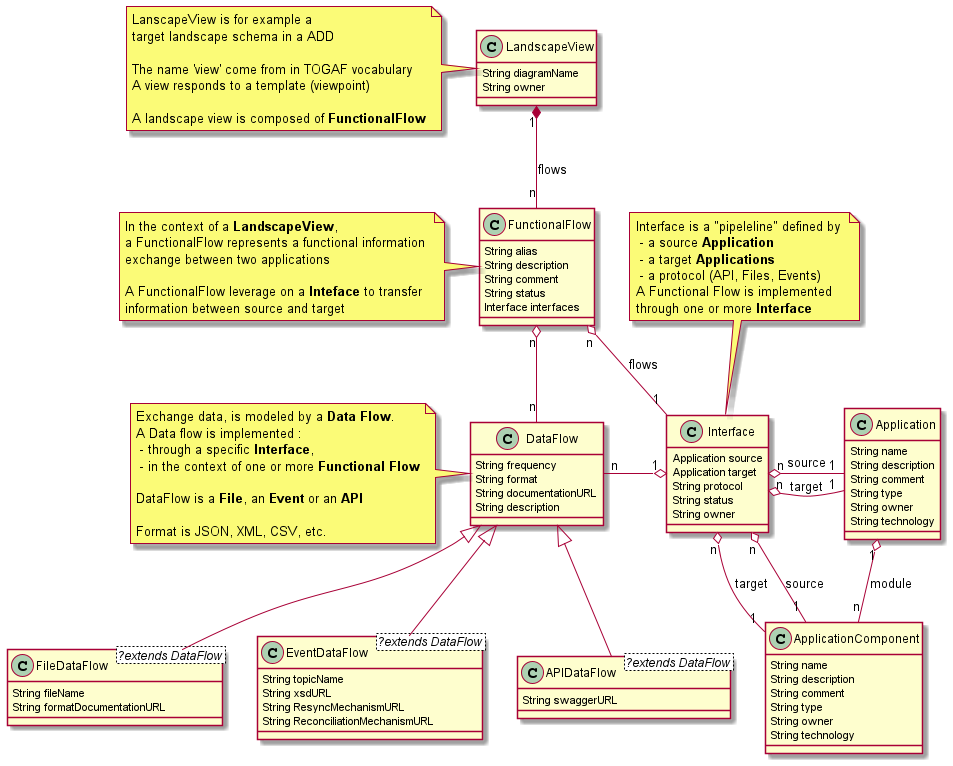

The diagram above was rendered by PlantUML. Its source (embedded in the PNG):
@startuml
LandscapeView "1" *-down- "n" FunctionalFlow : flows
FunctionalFlow "n" o-down- "1" Interface : flows
'FunctionalFlow "1" o-- "n" DataFlow
DataFlow "n" -right-o "1" Interface
DataFlow "n" -up-o "n" FunctionalFlow




Interface "n" o-right- "1" Application : source
Interface "n" o-right- "1" Application : target
Interface "n" o-- "1" ApplicationComponent : source
Interface "n" o-- "1" ApplicationComponent : target

Application "1" o-- "n" ApplicationComponent : module

DataFlow <|-- FileDataFlow
DataFlow <|-- EventDataFlow
DataFlow <|-- APIDataFlow




Class LandscapeView {
   String diagramName 
   String owner
}
note left of LandscapeView
  LanscapeView is for example a 
  target landscape schema in a ADD
  
  The name 'view' come from in TOGAF vocabulary
  A view responds to a template (viewpoint)

  A landscape view is composed of <b>FunctionalFlow</b>
end note 

Class FunctionalFlow {
   String alias
   String description
   String comment
   String status
	Interface interfaces
}
note left of FunctionalFlow
  In the context of a <b>LandscapeView</b>,
  a FunctionalFlow represents a functional information 
  exchange between two applications
  
  A FunctionalFlow leverage on a <b>Inteface</b> to transfer
  information between source and target
end note 

Class Interface {
   Application source
   Application target
   String protocol
   String status
   String owner
}
note top of Interface
   Interface is a "pipeleline" defined by 
    - a source <b>Application</b>
    - a target <b>Applications</b>
    - a protocol (API, Files, Events)
   A Functional Flow is implemented 
   through one or more <b>Interface</b>
end note


Class Application {
   String name
   String description
   String comment
   String type
   String owner
   String technology
}

Class ApplicationComponent {
   String name
   String description
   String comment
   String type
   String owner
   String technology
}


Class DataFlow {
	String frequency
   String format 
   String documentationURL
   String description
}
note left of DataFlow
  Exchange data, is modeled by a <b>Data Flow</b>.
  A Data flow is implemented :
   - through a specific <b>Interface</b>, 
   - in the context of one or more <b>Functional Flow</b>
  
  DataFlow is a <b>File</b>, an <b>Event</b> or an <b>API</b>

  Format is JSON, XML, CSV, etc.
end note 


Class FileDataFlow <?extends DataFlow > {
   String fileName
   String formatDocumentationURL
}

Class EventDataFlow <?extends DataFlow > {
   String topicName
   String xsdURL
   String ResyncMechanismURL
   String ReconciliationMechanismURL
}

Class APIDataFlow <?extends DataFlow > {
   String swaggerURL
}
@enduml